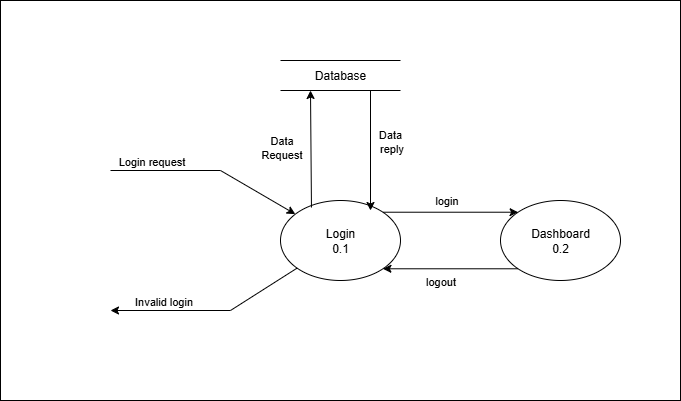

The diagram above was exported from draw.io. Its source (the exported page's mxGraphModel, read from the mxfile embedded in the PNG):
<mxGraphModel dx="1042" dy="527" grid="1" gridSize="10" guides="1" tooltips="1" connect="1" arrows="1" fold="1" page="1" pageScale="1" pageWidth="850" pageHeight="1100" math="0" shadow="0">
  <root>
    <mxCell id="0" />
    <mxCell id="1" parent="0" />
    <mxCell id="Pb6zPBJrnYCi72Pxkqv2-1" value="" style="rounded=0;whiteSpace=wrap;html=1;" vertex="1" parent="1">
      <mxGeometry x="90" y="100" width="680" height="400" as="geometry" />
    </mxCell>
    <mxCell id="LI_XDxLvuvb6vTEHvP81-1" value="Login&lt;div&gt;0.1&lt;/div&gt;" style="ellipse;whiteSpace=wrap;html=1;" parent="1" vertex="1">
      <mxGeometry x="370" y="300" width="120" height="80" as="geometry" />
    </mxCell>
    <mxCell id="LI_XDxLvuvb6vTEHvP81-2" value="Dashboard&lt;div&gt;0.2&lt;/div&gt;" style="ellipse;whiteSpace=wrap;html=1;" parent="1" vertex="1">
      <mxGeometry x="590" y="300" width="120" height="80" as="geometry" />
    </mxCell>
    <mxCell id="LI_XDxLvuvb6vTEHvP81-5" value="Database" style="shape=partialRectangle;whiteSpace=wrap;html=1;left=0;right=0;fillColor=none;" parent="1" vertex="1">
      <mxGeometry x="370" y="160" width="120" height="30" as="geometry" />
    </mxCell>
    <mxCell id="LI_XDxLvuvb6vTEHvP81-7" value="" style="endArrow=classic;html=1;rounded=0;" parent="1" target="LI_XDxLvuvb6vTEHvP81-1" edge="1">
      <mxGeometry width="50" height="50" relative="1" as="geometry">
        <mxPoint x="200" y="270" as="sourcePoint" />
        <mxPoint x="310" y="270" as="targetPoint" />
        <Array as="points">
          <mxPoint x="310" y="270" />
        </Array>
      </mxGeometry>
    </mxCell>
    <mxCell id="LI_XDxLvuvb6vTEHvP81-8" value="Login request" style="edgeLabel;html=1;align=center;verticalAlign=middle;resizable=0;points=[];" parent="LI_XDxLvuvb6vTEHvP81-7" connectable="0" vertex="1">
      <mxGeometry x="-0.709" y="1" relative="1" as="geometry">
        <mxPoint x="11" y="-9" as="offset" />
      </mxGeometry>
    </mxCell>
    <mxCell id="LI_XDxLvuvb6vTEHvP81-9" value="" style="endArrow=classic;html=1;rounded=0;" parent="1" source="LI_XDxLvuvb6vTEHvP81-1" edge="1">
      <mxGeometry width="50" height="50" relative="1" as="geometry">
        <mxPoint x="290" y="450" as="sourcePoint" />
        <mxPoint x="200" y="410" as="targetPoint" />
        <Array as="points">
          <mxPoint x="320" y="410" />
        </Array>
      </mxGeometry>
    </mxCell>
    <mxCell id="LI_XDxLvuvb6vTEHvP81-10" value="Invalid login" style="edgeLabel;html=1;align=center;verticalAlign=middle;resizable=0;points=[];" parent="LI_XDxLvuvb6vTEHvP81-9" connectable="0" vertex="1">
      <mxGeometry x="0.4701" y="2" relative="1" as="geometry">
        <mxPoint y="-12" as="offset" />
      </mxGeometry>
    </mxCell>
    <mxCell id="LI_XDxLvuvb6vTEHvP81-12" value="" style="endArrow=classic;html=1;rounded=0;entryX=0.25;entryY=1;entryDx=0;entryDy=0;exitX=0.258;exitY=0.088;exitDx=0;exitDy=0;exitPerimeter=0;" parent="1" source="LI_XDxLvuvb6vTEHvP81-1" target="LI_XDxLvuvb6vTEHvP81-5" edge="1">
      <mxGeometry width="50" height="50" relative="1" as="geometry">
        <mxPoint x="400" y="290" as="sourcePoint" />
        <mxPoint x="455" y="250" as="targetPoint" />
      </mxGeometry>
    </mxCell>
    <mxCell id="LI_XDxLvuvb6vTEHvP81-14" value="Data&lt;div&gt;Request&lt;/div&gt;" style="edgeLabel;html=1;align=center;verticalAlign=middle;resizable=0;points=[];" parent="LI_XDxLvuvb6vTEHvP81-12" connectable="0" vertex="1">
      <mxGeometry x="0.04" y="2" relative="1" as="geometry">
        <mxPoint x="-28" as="offset" />
      </mxGeometry>
    </mxCell>
    <mxCell id="LI_XDxLvuvb6vTEHvP81-13" value="" style="endArrow=classic;html=1;rounded=0;exitX=0.75;exitY=1;exitDx=0;exitDy=0;entryX=0.75;entryY=0.125;entryDx=0;entryDy=0;entryPerimeter=0;" parent="1" source="LI_XDxLvuvb6vTEHvP81-5" target="LI_XDxLvuvb6vTEHvP81-1" edge="1">
      <mxGeometry width="50" height="50" relative="1" as="geometry">
        <mxPoint x="400" y="420" as="sourcePoint" />
        <mxPoint x="450" y="370" as="targetPoint" />
      </mxGeometry>
    </mxCell>
    <mxCell id="LI_XDxLvuvb6vTEHvP81-15" value="Data&amp;nbsp;&lt;div&gt;reply&lt;/div&gt;" style="edgeLabel;html=1;align=center;verticalAlign=middle;resizable=0;points=[];" parent="LI_XDxLvuvb6vTEHvP81-13" connectable="0" vertex="1">
      <mxGeometry x="-0.2167" y="1" relative="1" as="geometry">
        <mxPoint x="19" y="3" as="offset" />
      </mxGeometry>
    </mxCell>
    <mxCell id="LI_XDxLvuvb6vTEHvP81-16" value="" style="endArrow=classic;html=1;rounded=0;exitX=1;exitY=0;exitDx=0;exitDy=0;entryX=0;entryY=0;entryDx=0;entryDy=0;" parent="1" source="LI_XDxLvuvb6vTEHvP81-1" target="LI_XDxLvuvb6vTEHvP81-2" edge="1">
      <mxGeometry width="50" height="50" relative="1" as="geometry">
        <mxPoint x="400" y="420" as="sourcePoint" />
        <mxPoint x="450" y="370" as="targetPoint" />
      </mxGeometry>
    </mxCell>
    <mxCell id="LI_XDxLvuvb6vTEHvP81-17" value="login" style="edgeLabel;html=1;align=center;verticalAlign=middle;resizable=0;points=[];" parent="LI_XDxLvuvb6vTEHvP81-16" connectable="0" vertex="1">
      <mxGeometry x="-0.074" y="-2" relative="1" as="geometry">
        <mxPoint y="-14" as="offset" />
      </mxGeometry>
    </mxCell>
    <mxCell id="LI_XDxLvuvb6vTEHvP81-18" value="" style="endArrow=classic;html=1;rounded=0;exitX=0;exitY=1;exitDx=0;exitDy=0;entryX=1;entryY=1;entryDx=0;entryDy=0;" parent="1" source="LI_XDxLvuvb6vTEHvP81-2" target="LI_XDxLvuvb6vTEHvP81-1" edge="1">
      <mxGeometry width="50" height="50" relative="1" as="geometry">
        <mxPoint x="400" y="420" as="sourcePoint" />
        <mxPoint x="450" y="370" as="targetPoint" />
      </mxGeometry>
    </mxCell>
    <mxCell id="LI_XDxLvuvb6vTEHvP81-19" value="logout" style="edgeLabel;html=1;align=center;verticalAlign=middle;resizable=0;points=[];" parent="LI_XDxLvuvb6vTEHvP81-18" connectable="0" vertex="1">
      <mxGeometry x="0.148" y="2" relative="1" as="geometry">
        <mxPoint y="10" as="offset" />
      </mxGeometry>
    </mxCell>
  </root>
</mxGraphModel>